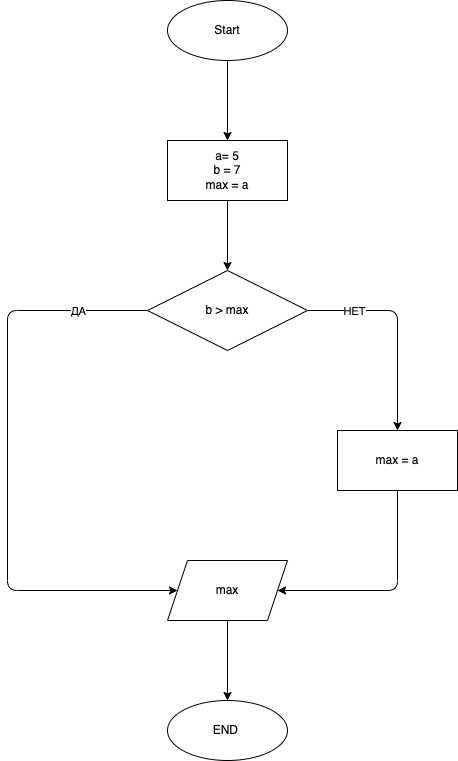

The diagram above was exported from draw.io. Its source (the exported page's mxGraphModel, read from the mxfile embedded in the PNG):
<mxGraphModel dx="0" dy="424" grid="1" gridSize="10" guides="1" tooltips="1" connect="1" arrows="1" fold="1" page="1" pageScale="1" pageWidth="827" pageHeight="1169" math="0" shadow="0">
  <root>
    <mxCell id="0" />
    <mxCell id="1" parent="0" />
    <mxCell id="5" value="" style="edgeStyle=none;html=1;" edge="1" parent="1" source="3" target="4">
      <mxGeometry relative="1" as="geometry" />
    </mxCell>
    <mxCell id="3" value="Start" style="ellipse;whiteSpace=wrap;html=1;" vertex="1" parent="1">
      <mxGeometry x="320" y="70" width="120" height="60" as="geometry" />
    </mxCell>
    <mxCell id="7" value="" style="edgeStyle=none;html=1;" edge="1" parent="1" source="4" target="6">
      <mxGeometry relative="1" as="geometry" />
    </mxCell>
    <mxCell id="4" value="a= 5&lt;br&gt;b = 7&lt;br&gt;max = a" style="whiteSpace=wrap;html=1;" vertex="1" parent="1">
      <mxGeometry x="320" y="210" width="120" height="60" as="geometry" />
    </mxCell>
    <mxCell id="9" value="" style="edgeStyle=none;html=1;" edge="1" parent="1" source="6" target="8">
      <mxGeometry relative="1" as="geometry">
        <Array as="points">
          <mxPoint x="160" y="380" />
          <mxPoint x="160" y="660" />
        </Array>
      </mxGeometry>
    </mxCell>
    <mxCell id="10" value="ДА" style="edgeLabel;html=1;align=center;verticalAlign=middle;resizable=0;points=[];" vertex="1" connectable="0" parent="9">
      <mxGeometry x="-0.7627" relative="1" as="geometry">
        <mxPoint as="offset" />
      </mxGeometry>
    </mxCell>
    <mxCell id="12" value="" style="edgeStyle=none;html=1;" edge="1" parent="1" source="6" target="11">
      <mxGeometry relative="1" as="geometry">
        <Array as="points">
          <mxPoint x="550" y="380" />
        </Array>
      </mxGeometry>
    </mxCell>
    <mxCell id="16" value="НЕТ" style="edgeLabel;html=1;align=center;verticalAlign=middle;resizable=0;points=[];" vertex="1" connectable="0" parent="12">
      <mxGeometry x="-0.5619" relative="1" as="geometry">
        <mxPoint as="offset" />
      </mxGeometry>
    </mxCell>
    <mxCell id="6" value="b &amp;gt; max" style="rhombus;whiteSpace=wrap;html=1;" vertex="1" parent="1">
      <mxGeometry x="300" y="340" width="160" height="80" as="geometry" />
    </mxCell>
    <mxCell id="15" value="" style="edgeStyle=none;html=1;" edge="1" parent="1" source="8" target="14">
      <mxGeometry relative="1" as="geometry" />
    </mxCell>
    <mxCell id="8" value="max" style="shape=parallelogram;perimeter=parallelogramPerimeter;whiteSpace=wrap;html=1;fixedSize=1;" vertex="1" parent="1">
      <mxGeometry x="320" y="630" width="120" height="60" as="geometry" />
    </mxCell>
    <mxCell id="13" style="edgeStyle=none;html=1;entryX=1;entryY=0.5;entryDx=0;entryDy=0;" edge="1" parent="1" source="11" target="8">
      <mxGeometry relative="1" as="geometry">
        <Array as="points">
          <mxPoint x="550" y="660" />
        </Array>
      </mxGeometry>
    </mxCell>
    <mxCell id="11" value="max = a" style="whiteSpace=wrap;html=1;" vertex="1" parent="1">
      <mxGeometry x="490" y="500" width="120" height="60" as="geometry" />
    </mxCell>
    <mxCell id="14" value="END&amp;nbsp;" style="ellipse;whiteSpace=wrap;html=1;" vertex="1" parent="1">
      <mxGeometry x="320" y="770" width="120" height="60" as="geometry" />
    </mxCell>
  </root>
</mxGraphModel>